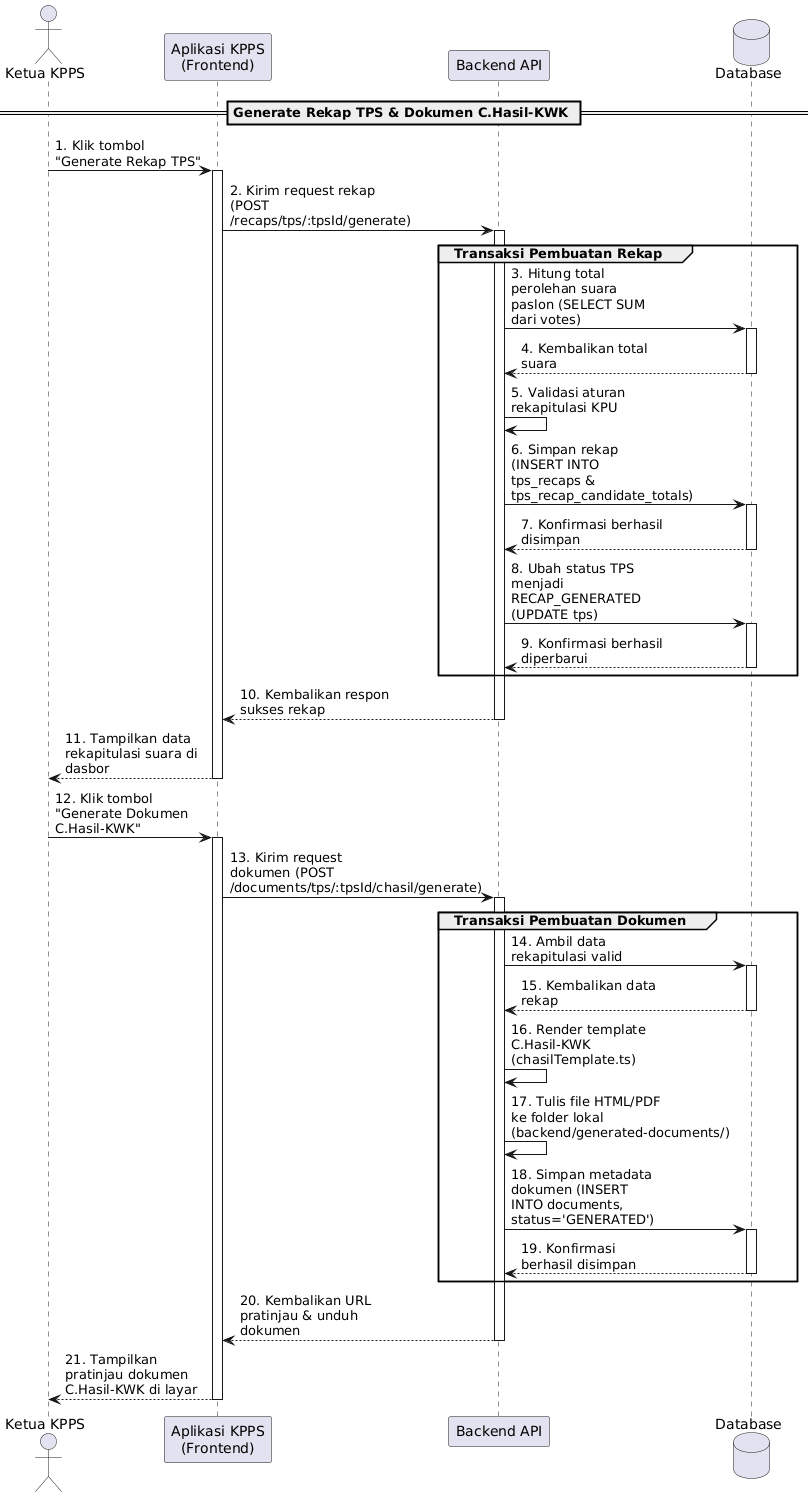

The diagram above was rendered by PlantUML. Its source (embedded in the PNG):
@startuml
skinparam maxMessageSize 150

actor "Ketua KPPS" as KPPS
participant "Aplikasi KPPS\n(Frontend)" as Frontend
participant "Backend API" as Backend
database "Database" as DB

== Generate Rekap TPS & Dokumen C.Hasil-KWK ==

KPPS -> Frontend : 1. Klik tombol "Generate Rekap TPS"
activate Frontend
Frontend -> Backend : 2. Kirim request rekap (POST /recaps/tps/:tpsId/generate)
activate Backend

group Transaksi Pembuatan Rekap
    Backend -> DB : 3. Hitung total perolehan suara paslon (SELECT SUM dari votes)
    activate DB
    DB --> Backend : 4. Kembalikan total suara
    deactivate DB
    
    Backend -> Backend : 5. Validasi aturan rekapitulasi KPU
    
    Backend -> DB : 6. Simpan rekap (INSERT INTO tps_recaps & tps_recap_candidate_totals)
    activate DB
    DB --> Backend : 7. Konfirmasi berhasil disimpan
    deactivate DB
    
    Backend -> DB : 8. Ubah status TPS menjadi RECAP_GENERATED (UPDATE tps)
    activate DB
    DB --> Backend : 9. Konfirmasi berhasil diperbarui
    deactivate DB
end

Backend --> Frontend : 10. Kembalikan respon sukses rekap
deactivate Backend
Frontend --> KPPS : 11. Tampilkan data rekapitulasi suara di dasbor
deactivate Frontend

KPPS -> Frontend : 12. Klik tombol "Generate Dokumen C.Hasil-KWK"
activate Frontend
Frontend -> Backend : 13. Kirim request dokumen (POST /documents/tps/:tpsId/chasil/generate)
activate Backend

group Transaksi Pembuatan Dokumen
    Backend -> DB : 14. Ambil data rekapitulasi valid
    activate DB
    DB --> Backend : 15. Kembalikan data rekap
    deactivate DB
    
    Backend -> Backend : 16. Render template C.Hasil-KWK (chasilTemplate.ts)
    Backend -> Backend : 17. Tulis file HTML/PDF ke folder lokal (backend/generated-documents/)
    
    Backend -> DB : 18. Simpan metadata dokumen (INSERT INTO documents, status='GENERATED')
    activate DB
    DB --> Backend : 19. Konfirmasi berhasil disimpan
    deactivate DB
end

Backend --> Frontend : 20. Kembalikan URL pratinjau & unduh dokumen
deactivate Backend
Frontend --> KPPS : 21. Tampilkan pratinjau dokumen C.Hasil-KWK di layar
deactivate Frontend
@enduml